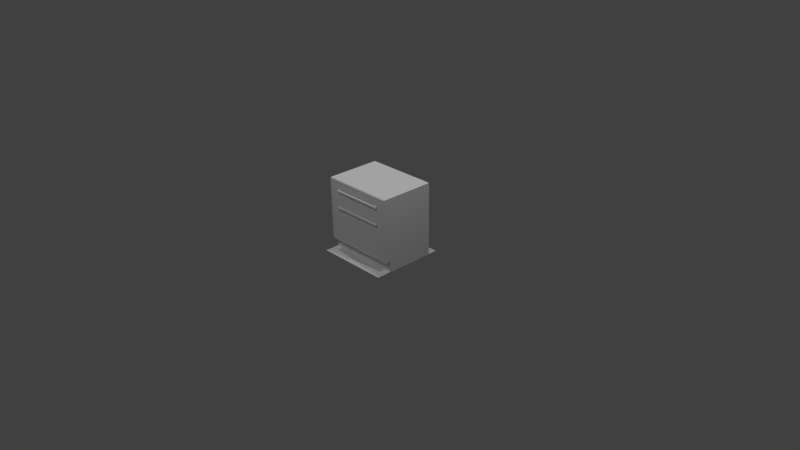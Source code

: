# Source: maincounter.blend  (saved by Blender 2.70.0; exported with 4.5.12 LTS)
import bpy
from mathutils import Matrix  # noqa: F401  (used for matrix-valued properties, if any)

bpy.ops.wm.read_factory_settings(use_empty=True)
scene = bpy.context.scene
scene.name = 'Scene'

# ---- collections
col_collection_1 = bpy.data.collections.new('Collection 1'); scene.collection.children.link(col_collection_1)

# ---- materials (node trees are filled in below, after node groups)
mat_diffuse_002 = bpy.data.materials.new('DIFFUSE.002')
mat_diffuse_002.alpha_threshold = 0.0
mat_diffuse_002.use_transparent_shadow = False
mat_diffuse_002.specular_color = (0.1, 0.1, 0.1)
mat_diffuse_002.roughness = 0.5
mat_diffuse_002.line_color = (0.0, 0.0, 0.0, 1.0)
mat_diffuse_001 = bpy.data.materials.new('DIFFUSE.001')
mat_diffuse_001.alpha_threshold = 0.0
mat_diffuse_001.use_transparent_shadow = False
mat_diffuse_001.specular_color = (0.1, 0.1, 0.1)
mat_diffuse_001.roughness = 0.5
mat_diffuse_001.line_color = (0.0, 0.0, 0.0, 1.0)
mat_diffuse = bpy.data.materials.new('DIFFUSE')
mat_diffuse.alpha_threshold = 0.0
mat_diffuse.use_transparent_shadow = False
mat_diffuse.specular_color = (0.1, 0.1, 0.1)
mat_diffuse.roughness = 0.5
mat_diffuse.line_color = (0.0, 0.0, 0.0, 1.0)

# ---- material node trees

# ---- world
world_world = bpy.data.worlds.new('World'); scene.world = world_world
world_world.color = (0.05088, 0.05088, 0.05088)
world_world.use_sun_shadow = False
world_world.sun_shadow_jitter_overblur = 0.0
world_world.cycles.sampling_method = 'NONE'
world_world.cycles.sample_map_resolution = 256
world_world.light_settings.ao_factor = 1.75

# ---- cameras
cam_camera = bpy.data.cameras.new('Camera')
cam_camera.clip_end = 100.0
cam_camera.lens = 35.0
cam_camera.sensor_width = 32.0
cam_camera.sensor_height = 18.0
cam_camera.ortho_scale = 7.314
cam_camera.dof.focus_distance = 0.0
cam_camera.dof.aperture_fstop = 128.0

# ---- lights
light_lamp_003 = bpy.data.lights.new('Lamp.003', 'POINT')
light_lamp_003.transmission_factor = 0.0
light_lamp_003.cutoff_distance = 30.0
light_lamp_003.energy = 100.0
light_lamp_003.shadow_buffer_clip_start = 1.001
light_lamp_003.shadow_soft_size = 0.1
light_lamp_003.shadow_maximum_resolution = 0.006
light_lamp_003.use_absolute_resolution = True
light_lamp_003.cycles.use_multiple_importance_sampling = False
light_lamp_002 = bpy.data.lights.new('Lamp.002', 'POINT')
light_lamp_002.transmission_factor = 0.0
light_lamp_002.cutoff_distance = 30.0
light_lamp_002.energy = 100.0
light_lamp_002.shadow_buffer_clip_start = 1.001
light_lamp_002.shadow_soft_size = 0.1
light_lamp_002.shadow_maximum_resolution = 0.006
light_lamp_002.use_absolute_resolution = True
light_lamp_002.cycles.use_multiple_importance_sampling = False
light_lamp_001 = bpy.data.lights.new('Lamp.001', 'POINT')
light_lamp_001.transmission_factor = 0.0
light_lamp_001.cutoff_distance = 30.0
light_lamp_001.energy = 100.0
light_lamp_001.shadow_buffer_clip_start = 1.001
light_lamp_001.shadow_soft_size = 0.1
light_lamp_001.shadow_maximum_resolution = 0.006
light_lamp_001.use_absolute_resolution = True
light_lamp_001.cycles.use_multiple_importance_sampling = False
light_lamp = bpy.data.lights.new('Lamp', 'POINT')
light_lamp.transmission_factor = 0.0
light_lamp.cutoff_distance = 30.0
light_lamp.energy = 100.0
light_lamp.shadow_buffer_clip_start = 1.001
light_lamp.shadow_soft_size = 0.1
light_lamp.shadow_maximum_resolution = 0.006
light_lamp.use_absolute_resolution = True
light_lamp.cycles.use_multiple_importance_sampling = False

# ---- meshes
me_s4studio_mesh_2 = bpy.data.meshes.new('s4studio_mesh_2')
me_s4studio_mesh_2.from_pydata([(-0.3757, 0.6262, 0.005871), (-0.3757, 0.501, 0.005871), (-0.501, 0.6262, 0.005871), (0.501, 0.501, 0.005871), (0.3757, -0.1663, 0.005871), (0.501, -0.1663, 0.005871), (0.501, -0.3738, 0.005871), (0.3757, -0.3738, 0.005871), (0.3757, 0.501, 0.005871), (0.501, 0.6262, 0.005871), (-0.3757, -0.1663, 0.005871), (-0.3757, -0.3738, 0.005871), (0.3757, 0.6262, 0.005871), (-0.501, 0.501, 0.005871), (-0.501, -0.3738, 0.005871), (-0.501, -0.1663, 0.005871)], [], [(3, 9, 12), (3, 12, 8), (3, 8, 4), (3, 4, 5), (6, 5, 4), (6, 4, 7), (11, 7, 4), (0, 8, 12), (0, 1, 8), (10, 8, 1), (10, 4, 8), (11, 4, 10), (11, 10, 15), (11, 15, 14), (1, 0, 2), (1, 2, 13), (1, 13, 15), (1, 15, 10)])
me_s4studio_mesh_2.polygons.foreach_set('use_smooth', [True] * 18)
_uv = me_s4studio_mesh_2.uv_layers.new(name='uv_0')
_uv.uv.foreach_set('vector', [0.5148, 0.9312, 0.5148, 0.9728, 0.5114, 0.9728, 0.5148, 0.9312, 0.5114, 0.9728, 0.5114, 0.9312, 0.5148, 0.9312, 0.5114, 0.9312, 0.5114, 0.8638, 0.5148, 0.9312, 0.5114, 0.8638, 0.5148, 0.8638, 0.5148, 0.8138, 0.5148, 0.8638, 0.5114, 0.8638, 0.5148, 0.8138, 0.5114, 0.8638, 0.5114, 0.8138, 0.4906, 0.8138, 0.5114, 0.8138, 0.5114, 0.8638, 0.4906, 0.9728, 0.5114, 0.9312, 0.5114, 0.9728, 0.4906, 0.9728, 0.4906, 0.9312, 0.5114, 0.9312, 0.4906, 0.8638, 0.5114, 0.9312, 0.4906, 0.9312, 0.4906, 0.8638, 0.5114, 0.8638, 0.5114, 0.9312, 0.4906, 0.8138, 0.5114, 0.8638, 0.4906, 0.8638, 0.4906, 0.8138, 0.4906, 0.8638, 0.4871, 0.8638, 0.4906, 0.8138, 0.4871, 0.8638, 0.4871, 0.8138, 0.4906, 0.9312, 0.4906, 0.9728, 0.4871, 0.9728, 0.4906, 0.9312, 0.4871, 0.9728, 0.4871, 0.9312, 0.4906, 0.9312, 0.4871, 0.9312, 0.4871, 0.8638, 0.4906, 0.9312, 0.4871, 0.8638, 0.4906, 0.8638])
me_s4studio_mesh_2.materials.append(mat_diffuse_002)
me_s4studio_mesh_2.use_remesh_preserve_volume = False
me_s4studio_mesh_2.use_remesh_preserve_attributes = False
me_s4studio_mesh_2.use_mirror_vertex_groups = False
me_s4studio_mesh_2.update()
me_s4studio_mesh_1 = bpy.data.meshes.new('s4studio_mesh_1')
me_s4studio_mesh_1.from_pydata([(0.5, -0.2457, 0.9166), (0.5, -0.1875, 0.9166), (-0.5, -0.1875, 0.9166), (-0.5, -0.2457, 0.9166), (-0.5, 0.5, 1.0), (0.5, -0.2457, 0.9892), (0.5, -0.2457, 0.9166), (-0.5, 0.5, 0.9166), (-0.5, -0.2457, 0.9892), (-0.5, -0.2457, 0.9166), (-0.5, -0.1875, 0.9166), (-0.5, -0.2349, 1.0), (0.5, -0.2349, 1.0), (0.5, 0.5, 1.0), (0.5, 0.5, 0.9166), (0.5, -0.1875, 0.9166), (-0.5, -0.2349, 1.0), (0.5, -0.2349, 1.0), (-0.5, 0.5, 1.0), (-0.5, -0.2457, 0.9892), (-0.5, -0.2457, 0.9166), (0.5, -0.2349, 1.0), (0.5, -0.2457, 0.9166), (-0.5, -0.2349, 1.0), (0.5, -0.2457, 0.9892), (0.5, 0.5, 1.0), (-0.5, -0.2457, 0.9892), (0.5, -0.2457, 0.9892), (0.5, 0.5, 1.0), (-0.5, 0.5, 1.0), (-0.5, 0.5, 0.9166), (0.5, 0.5, 0.9166)], [], [(1, 0, 3), (1, 3, 2), (10, 4, 7), (10, 11, 4), (9, 11, 10), (9, 8, 11), (12, 5, 6), (12, 6, 15), (13, 12, 15), (13, 15, 14), (18, 16, 17), (18, 17, 25), (23, 19, 24), (23, 24, 21), (20, 22, 27), (20, 27, 26), (29, 28, 31), (29, 31, 30)])
me_s4studio_mesh_1.polygons.foreach_set('use_smooth', [True] * 18)
_uv = me_s4studio_mesh_1.uv_layers.new(name='uv_0')
_uv.uv.foreach_set('vector', [0.5001, 0.4346, 0.5001, 0.4636, 0.25, 0.4636, 0.5001, 0.4346, 0.25, 0.4636, 0.25, 0.4346, 0.0, 0.02982, 0.02084, 0.3752, 0.0, 0.3752, 0.0, 0.02982, 0.02084, 0.005432, 0.02084, 0.3752, 0.0, 9.313e-10, 0.02084, 0.005432, 0.0, 0.02982, 0.0, 9.313e-10, 0.01813, 9.313e-10, 0.02084, 0.005432, 0.02084, 0.005432, 0.01813, 9.313e-10, 0.0, 9.313e-10, 0.02084, 0.005432, 0.0, 9.313e-10, 0.0, 0.02982, 0.02084, 0.3752, 0.02084, 0.005432, 0.0, 0.02982, 0.02084, 0.3752, 0.0, 0.02982, 0.0, 0.3752, 0.25, 0.3752, 0.25, 0.007721, 0.5001, 0.007721, 0.25, 0.3752, 0.5001, 0.007721, 0.5001, 0.3752, 0.25, 0.007721, 0.25, 6.104e-05, 0.5001, 6.104e-05, 0.25, 0.007721, 0.5001, 6.104e-05, 0.5001, 0.007721, 0.25, 0.4636, 0.5001, 0.4636, 0.5001, 0.5002, 0.25, 0.4636, 0.5001, 0.5002, 0.25, 0.5002, 0.25, 0.3752, 0.5001, 0.3752, 0.5001, 0.4169, 0.25, 0.3752, 0.5001, 0.4169, 0.25, 0.4169])
me_s4studio_mesh_1.materials.append(mat_diffuse_001)
me_s4studio_mesh_1.use_remesh_preserve_volume = False
me_s4studio_mesh_1.use_remesh_preserve_attributes = False
me_s4studio_mesh_1.use_mirror_vertex_groups = False
me_s4studio_mesh_1.update()
me_s4studio_mesh_0 = bpy.data.meshes.new('s4studio_mesh_0')
me_s4studio_mesh_0.from_pydata([(-0.5, 0.5, 0.1503), (-0.5, 0.5, 0.9166), (0.5, 0.5, 0.1503), (0.5, 0.5, 0.9166), (0.5, 0.5, 0.9166), (0.5, 0.5, 0.1503), (-0.5, 0.5, 0.9166), (0.5, 0.5, 0.1503), (-0.5, -0.171, 0.1503), (-0.5, 0.5, 0.1503), (-0.5, -0.171, -7.474e-09), (-0.5, 0.5, 2.186e-08), (-0.5, -0.2457, 0.1503), (-0.5, -0.171, 0.1503), (0.5, -0.171, 0.1503), (0.5, -0.2457, 0.1503), (0.5, -0.171, 0.1503), (0.5, 0.5, 0.1503), (0.5, -0.2457, 0.9166), (0.5, -0.171, -7.474e-09), (0.5, 0.5, 2.186e-08), (0.5, -0.2457, 0.1503), (-0.5, -0.2457, 0.9166), (-0.5, -0.171, 0.1503), (-0.5, -0.2457, 0.1503), (0.5, -0.2457, 0.1503), (0.5, -0.2457, 0.9166), (-0.5, -0.2457, 0.1503), (-0.5, -0.2457, 0.9166), (-0.5, -0.171, -7.474e-09), (0.5, -0.171, -7.474e-09), (-0.5, -0.171, 0.1503), (0.5, -0.171, 0.1503), (-0.5, -0.171, -7.474e-09), (0.5, -0.171, -7.474e-09), (-0.5, 0.5, 2.186e-08), (-0.5, 0.5, 0.1503), (0.5, -0.171, 0.1503), (0.5, 0.5, 2.186e-08), (-0.5, 0.5, 0.1503), (0.5, 0.5, 2.186e-08), (-0.5, 0.5, 2.186e-08), (0.3332, -0.2723, 0.6422), (-0.3312, -0.2723, 0.6422), (0.3421, -0.2614, 0.6135), (0.3496, -0.2723, 0.6183), (0.3547, -0.2423, 0.6135), (0.3496, -0.2723, 0.6183), (-0.3476, -0.2723, 0.6183), (-0.3527, -0.2423, 0.6135), (-0.3657, -0.2423, 0.6183), (-0.34, -0.2614, 0.6471), (0.3421, -0.2614, 0.8441), (0.3677, -0.2423, 0.8728), (0.3547, -0.2423, 0.8777), (-0.3657, -0.2423, 0.6422), (-0.3476, -0.2723, 0.6183), (-0.3476, -0.2723, 0.6422), (-0.3527, -0.2423, 0.6471), (-0.34, -0.2614, 0.6135), (-0.3657, -0.2423, 0.6183), (-0.3312, -0.2723, 0.6183), (-0.3527, -0.2423, 0.6135), (-0.3476, -0.2723, 0.6422), (-0.3527, -0.2423, 0.6471), (-0.34, -0.2614, 0.6471), (-0.3312, -0.2723, 0.6183), (0.3547, -0.2423, 0.8777), (0.3547, -0.2423, 0.8441), (0.3421, -0.2614, 0.8777), (-0.3476, -0.2723, 0.6183), (-0.3527, -0.2423, 0.6135), (-0.34, -0.2614, 0.6135), (0.3332, -0.2723, 0.6183), (0.3332, -0.2723, 0.6422), (0.3332, -0.2723, 0.6183), (-0.3312, -0.2723, 0.6422), (0.3677, -0.2423, 0.6183), (0.3677, -0.2423, 0.6422), (0.3496, -0.2723, 0.6183), (0.3496, -0.2723, 0.6422), (-0.3657, -0.2423, 0.6422), (0.3677, -0.2423, 0.6183), (0.3547, -0.2423, 0.6135), (0.3421, -0.2614, 0.6471), (0.3547, -0.2423, 0.6471), (0.3677, -0.2423, 0.6422), (0.3496, -0.2723, 0.6422), (0.3421, -0.2614, 0.6135), (0.3547, -0.2423, 0.6135), (0.3547, -0.2423, 0.6471), (0.3421, -0.2614, 0.6471), (0.3332, -0.2723, 0.8728), (-0.3312, -0.2723, 0.849), (-0.34, -0.2614, 0.8777), (-0.3312, -0.2723, 0.8728), (-0.3527, -0.2423, 0.8777), (-0.3657, -0.2423, 0.8728), (-0.3476, -0.2723, 0.849), (-0.3476, -0.2723, 0.8728), (-0.3476, -0.2723, 0.8728), (-0.3657, -0.2423, 0.8728), (-0.34, -0.2614, 0.8441), (-0.3657, -0.2423, 0.849), (-0.3476, -0.2723, 0.849), (-0.3657, -0.2423, 0.849), (-0.34, -0.2614, 0.8777), (-0.3527, -0.2423, 0.8441), (-0.34, -0.2614, 0.8441), (-0.3527, -0.2423, 0.8441), (-0.3312, -0.2723, 0.849), (-0.3527, -0.2423, 0.8777), (0.3677, -0.2423, 0.849), (0.3547, -0.2423, 0.8441), (0.3421, -0.2614, 0.8441), (-0.3312, -0.2723, 0.8728), (0.3332, -0.2723, 0.8728), (0.3332, -0.2723, 0.849), (0.3332, -0.2723, 0.849), (0.3677, -0.2423, 0.8728), (0.3496, -0.2723, 0.8728), (0.3496, -0.2723, 0.849), (0.3496, -0.2723, 0.8728), (0.3496, -0.2723, 0.849), (0.3421, -0.2614, 0.8777), (0.3677, -0.2423, 0.849)], [], [(49, 48, 50), (47, 83, 82), (1, 0, 23), (1, 23, 22), (23, 24, 22), (37, 2, 3), (37, 3, 18), (18, 15, 37), (14, 21, 12), (14, 12, 13), (26, 28, 27), (26, 27, 25), (10, 8, 9), (10, 9, 11), (20, 17, 16), (20, 16, 19), (30, 32, 31), (30, 31, 29), (6, 4, 5), (6, 5, 39), (36, 7, 38), (36, 38, 35), (40, 34, 33), (40, 33, 41), (63, 64, 55), (63, 65, 64), (63, 43, 65), (43, 84, 65), (43, 42, 84), (84, 42, 87), (85, 84, 87), (85, 87, 86), (60, 57, 81), (60, 56, 57), (56, 76, 57), (56, 61, 76), (76, 61, 73), (76, 73, 74), (80, 74, 73), (80, 73, 79), (78, 80, 79), (78, 79, 77), (71, 72, 70), (72, 66, 70), (72, 75, 66), (72, 44, 75), (45, 75, 44), (45, 44, 46), (58, 59, 62), (58, 51, 59), (51, 88, 59), (51, 91, 88), (89, 88, 91), (89, 91, 90), (99, 96, 97), (99, 94, 96), (99, 95, 94), (95, 124, 94), (95, 92, 124), (124, 92, 120), (54, 124, 120), (54, 120, 53), (103, 100, 101), (103, 98, 100), (98, 115, 100), (98, 110, 115), (115, 110, 117), (115, 117, 116), (122, 116, 117), (122, 117, 121), (119, 122, 121), (119, 121, 125), (107, 104, 105), (107, 102, 104), (102, 93, 104), (102, 118, 93), (102, 114, 118), (123, 118, 114), (123, 114, 113), (123, 113, 112), (111, 108, 109), (111, 106, 108), (106, 52, 108), (106, 69, 52), (68, 52, 69), (68, 69, 67)])
me_s4studio_mesh_0.polygons.foreach_set('use_smooth', [True] * 86)
_uv = me_s4studio_mesh_0.uv_layers.new(name='uv_0')
_uv.uv.foreach_set('vector', [0.9403, 0.9874, 0.9397, 0.9822, 0.9399, 0.9897, 0.9397, 0.8128, 0.9403, 0.8076, 0.9399, 0.8053, 0.7237, 0.9957, 0.7237, 0.8042, 0.5559, 0.8042, 0.7237, 0.9957, 0.5559, 0.8042, 0.5372, 0.9957, 0.5559, 0.8042, 0.5372, 0.8042, 0.5372, 0.9957, 0.556, 0.8042, 0.7237, 0.8042, 0.7237, 0.9957, 0.556, 0.8042, 0.7237, 0.9957, 0.5372, 0.9957, 0.5372, 0.9957, 0.5372, 0.8042, 0.556, 0.8042, 0.5236, 0.795, 0.5236, 0.8041, 0.2735, 0.8041, 0.5236, 0.795, 0.2735, 0.8041, 0.2735, 0.795, 0.5236, 0.9957, 0.2735, 0.9957, 0.2735, 0.8041, 0.5236, 0.9957, 0.2735, 0.8041, 0.5236, 0.8041, 0.5559, 0.7574, 0.5559, 0.795, 0.7237, 0.795, 0.5559, 0.7574, 0.7237, 0.795, 0.7237, 0.7574, 0.7237, 0.7574, 0.7237, 0.795, 0.556, 0.795, 0.7237, 0.7574, 0.556, 0.795, 0.556, 0.7574, 0.5236, 0.7574, 0.5236, 0.795, 0.2735, 0.795, 0.5236, 0.7574, 0.2735, 0.795, 0.2735, 0.7574, 0.2559, 0.9957, 0.00584, 0.9957, 0.00584, 0.8041, 0.2559, 0.9957, 0.00584, 0.8041, 0.2559, 0.8041, 0.2559, 0.795, 0.00584, 0.795, 0.00584, 0.7574, 0.2559, 0.795, 0.00584, 0.7574, 0.2559, 0.7574, 0.3954, 0.5281, 0.3954, 0.5253, 0.3991, 0.5253, 0.3954, 0.5281, 0.3991, 0.5253, 0.3991, 0.5281, 0.9456, 0.9824, 0.9556, 0.9876, 0.946, 0.9899, 0.9456, 0.9824, 0.9546, 0.9822, 0.9556, 0.9876, 0.9456, 0.9824, 0.9458, 0.9793, 0.9546, 0.9822, 0.9458, 0.9793, 0.9546, 0.8128, 0.9546, 0.9822, 0.9458, 0.9793, 0.9458, 0.8157, 0.9546, 0.8128, 0.9546, 0.8128, 0.9458, 0.8157, 0.9456, 0.8126, 0.9556, 0.8074, 0.9546, 0.8128, 0.9456, 0.8126, 0.9556, 0.8074, 0.9456, 0.8126, 0.946, 0.8052, 0.9399, 0.9897, 0.9456, 0.9824, 0.946, 0.9899, 0.9399, 0.9897, 0.9397, 0.9822, 0.9456, 0.9824, 0.9397, 0.9822, 0.9458, 0.9793, 0.9456, 0.9824, 0.9397, 0.9822, 0.9399, 0.9794, 0.9458, 0.9793, 0.9458, 0.9793, 0.9399, 0.9794, 0.9399, 0.8156, 0.9458, 0.9793, 0.9399, 0.8156, 0.9458, 0.8157, 0.9456, 0.8126, 0.9458, 0.8157, 0.9399, 0.8156, 0.9456, 0.8126, 0.9399, 0.8156, 0.9397, 0.8128, 0.946, 0.8052, 0.9456, 0.8126, 0.9397, 0.8128, 0.946, 0.8052, 0.9397, 0.8128, 0.9399, 0.8053, 0.9403, 0.9874, 0.9349, 0.9822, 0.9397, 0.9822, 0.9349, 0.9822, 0.9399, 0.9794, 0.9397, 0.9822, 0.9349, 0.9822, 0.9399, 0.8156, 0.9399, 0.9794, 0.9349, 0.9822, 0.9349, 0.8128, 0.9399, 0.8156, 0.9397, 0.8128, 0.9399, 0.8156, 0.9349, 0.8128, 0.9397, 0.8128, 0.9349, 0.8128, 0.9403, 0.8076, 0.9556, 0.9876, 0.9639, 0.9822, 0.9636, 0.9874, 0.9556, 0.9876, 0.9546, 0.9822, 0.9639, 0.9822, 0.9546, 0.9822, 0.9639, 0.8128, 0.9639, 0.9822, 0.9546, 0.9822, 0.9546, 0.8128, 0.9639, 0.8128, 0.9636, 0.8076, 0.9639, 0.8128, 0.9546, 0.8128, 0.9636, 0.8076, 0.9546, 0.8128, 0.9556, 0.8074, 0.9821, 0.9824, 0.9851, 0.988, 0.9821, 0.9901, 0.9821, 0.9824, 0.9851, 0.9822, 0.9851, 0.988, 0.9821, 0.9824, 0.9821, 0.9799, 0.9851, 0.9822, 0.9821, 0.9799, 0.9851, 0.8131, 0.9851, 0.9822, 0.9821, 0.9799, 0.9821, 0.8154, 0.9851, 0.8131, 0.9851, 0.8131, 0.9821, 0.8154, 0.9821, 0.8128, 0.9851, 0.8073, 0.9851, 0.8131, 0.9821, 0.8128, 0.9851, 0.8073, 0.9821, 0.8128, 0.9821, 0.8052, 0.9762, 0.9901, 0.9821, 0.9824, 0.9821, 0.9901, 0.9762, 0.9901, 0.9762, 0.9825, 0.9821, 0.9824, 0.9762, 0.9825, 0.9821, 0.9799, 0.9821, 0.9824, 0.9762, 0.9825, 0.9762, 0.9799, 0.9821, 0.9799, 0.9821, 0.9799, 0.9762, 0.9799, 0.9762, 0.8154, 0.9821, 0.9799, 0.9762, 0.8154, 0.9821, 0.8154, 0.9821, 0.8128, 0.9821, 0.8154, 0.9762, 0.8154, 0.9821, 0.8128, 0.9762, 0.8154, 0.9762, 0.8128, 0.9821, 0.8052, 0.9821, 0.8128, 0.9762, 0.8128, 0.9821, 0.8052, 0.9762, 0.8128, 0.9762, 0.8052, 0.9716, 0.9883, 0.9762, 0.9825, 0.9762, 0.9901, 0.9716, 0.9883, 0.9716, 0.9822, 0.9762, 0.9825, 0.9716, 0.9822, 0.9762, 0.9799, 0.9762, 0.9825, 0.9716, 0.9822, 0.9762, 0.8154, 0.9762, 0.9799, 0.9716, 0.9822, 0.9716, 0.8131, 0.9762, 0.8154, 0.9762, 0.8128, 0.9762, 0.8154, 0.9716, 0.8131, 0.9762, 0.8128, 0.9716, 0.8131, 0.9716, 0.807, 0.9762, 0.8128, 0.9716, 0.807, 0.9762, 0.8052, 0.9851, 0.988, 0.9933, 0.9822, 0.9933, 0.988, 0.9851, 0.988, 0.9851, 0.9822, 0.9933, 0.9822, 0.9851, 0.9822, 0.9933, 0.8131, 0.9933, 0.9822, 0.9851, 0.9822, 0.9851, 0.8131, 0.9933, 0.8131, 0.9933, 0.8073, 0.9933, 0.8131, 0.9851, 0.8131, 0.9933, 0.8073, 0.9851, 0.8131, 0.9851, 0.8073])
me_s4studio_mesh_0.materials.append(mat_diffuse)
me_s4studio_mesh_0.use_remesh_preserve_volume = False
me_s4studio_mesh_0.use_remesh_preserve_attributes = False
me_s4studio_mesh_0.use_mirror_vertex_groups = False
me_s4studio_mesh_0.update()
arm_none_armature_data = bpy.data.armatures.new('None_Armature_Data')  # bones are not reproduced

# ---- objects
ob_rig = bpy.data.objects.new('rig', arm_none_armature_data)
ob_s4studio_mesh_2 = bpy.data.objects.new('s4studio_mesh_2', me_s4studio_mesh_2)
ob_s4studio_mesh_1 = bpy.data.objects.new('s4studio_mesh_1', me_s4studio_mesh_1)
ob_s4studio_mesh_0 = bpy.data.objects.new('s4studio_mesh_0', me_s4studio_mesh_0)
ob_lamp_003 = bpy.data.objects.new('Lamp.003', light_lamp_003)
ob_lamp_002 = bpy.data.objects.new('Lamp.002', light_lamp_002)
ob_lamp_001 = bpy.data.objects.new('Lamp.001', light_lamp_001)
ob_lamp_004 = bpy.data.objects.new('Lamp.004', light_lamp)
ob_camera = bpy.data.objects.new('Camera', cam_camera)

# ---- transforms, parenting, visibility, modifiers, constraints
ob_rig.location = (0.0, 0.0, 0.0)
ob_rig.show_in_front = True
ob_rig.lineart.crease_threshold = 0.0
ob_s4studio_mesh_2.location = (0.0, 0.0, 0.0)
ob_s4studio_mesh_2.show_transparent = True
ob_s4studio_mesh_2.lineart.crease_threshold = 0.0
_vg = ob_s4studio_mesh_2.vertex_groups.new(name='transformBone')
_m = ob_s4studio_mesh_2.modifiers.new('s4studio_mesh_2_skin', 'ARMATURE')
_m.object = ob_rig
ob_s4studio_mesh_1.location = (0.0, 0.0, 0.0)
ob_s4studio_mesh_1.show_transparent = True
ob_s4studio_mesh_1.lineart.crease_threshold = 0.0
_vg = ob_s4studio_mesh_1.vertex_groups.new(name='transformBone')
_vg.add([0, 1, 2, 3, 4, 5, 6, 7, 8, 9, 10, 11, 12, 13, 14, 15, 16, 17, 18, 19, 20, 21, 22, 23, 24, 25, 26, 27, 28, 29, 30, 31], 1.0, 'REPLACE')
_m = ob_s4studio_mesh_1.modifiers.new('s4studio_mesh_1_skin', 'ARMATURE')
_m.object = ob_rig
ob_s4studio_mesh_0.location = (0.0, 0.0, 0.0)
ob_s4studio_mesh_0.show_transparent = True
ob_s4studio_mesh_0.lineart.crease_threshold = 0.0
_vg = ob_s4studio_mesh_0.vertex_groups.new(name='transformBone')
_vg.add([0, 1, 2, 3, 4, 5, 6, 7, 8, 9, 10, 11, 12, 13, 14, 15, 16, 17, 18, 19, 20, 21, 22, 23, 24, 25, 26, 27, 28, 29, 30, 31, 32, 33, 34, 35, 36, 37, 38, 39, 40, 41, 42, 43, 44, 45, 46, 47, 48, 49, 50, 51, 52, 53, 54, 55, 56, 57, 58, 59, 60, 61, 62, 63, 64, 65, 66, 67, 68, 69, 70, 71, 72, 73, 74, 75, 76, 77, 78, 79, 80, 81, 82, 83, 84, 85, 86, 87, 88, 89, 90, 91, 92, 93, 94, 95, 96, 97, 98, 99, 100, 101, 102, 103, 104, 105, 106, 107, 108, 109, 110, 111, 112, 113, 114, 115, 116, 117, 118, 119, 120, 121, 122, 123, 124, 125], 1.0, 'REPLACE')
_m = ob_s4studio_mesh_0.modifiers.new('s4studio_mesh_0_skin', 'ARMATURE')
_m.object = ob_rig
ob_lamp_003.location = (0.0, -3.0, 4.0)
ob_lamp_003.rotation_euler = (0.6503, 0.05522, 1.866)
ob_lamp_003.lock_rotations_4d = False
ob_lamp_003.empty_display_type = 'ARROWS'
ob_lamp_003.color = (0.0, 0.0, 0.0, 0.0)
ob_lamp_003.lineart.crease_threshold = 0.0
ob_lamp_002.location = (0.0, 3.0, 4.0)
ob_lamp_002.rotation_euler = (0.6503, 0.05522, 1.866)
ob_lamp_002.lock_rotations_4d = False
ob_lamp_002.empty_display_type = 'ARROWS'
ob_lamp_002.color = (0.0, 0.0, 0.0, 0.0)
ob_lamp_002.lineart.crease_threshold = 0.0
ob_lamp_001.location = (-3.0, 0.0, 4.0)
ob_lamp_001.rotation_euler = (0.6503, 0.05522, 1.866)
ob_lamp_001.lock_rotations_4d = False
ob_lamp_001.empty_display_type = 'ARROWS'
ob_lamp_001.color = (0.0, 0.0, 0.0, 0.0)
ob_lamp_001.lineart.crease_threshold = 0.0
ob_lamp_004.location = (3.0, 0.0, 4.0)
ob_lamp_004.rotation_euler = (0.6503, 0.05522, 1.866)
ob_lamp_004.lock_rotations_4d = False
ob_lamp_004.empty_display_type = 'ARROWS'
ob_lamp_004.color = (0.0, 0.0, 0.0, 0.0)
ob_lamp_004.lineart.crease_threshold = 0.0
ob_camera.location = (7.481, -6.508, 5.344)
ob_camera.rotation_euler = (1.109, 0.01082, 0.8149)
ob_camera.lock_rotations_4d = False
ob_camera.empty_display_type = 'ARROWS'
ob_camera.color = (0.0, 0.0, 0.0, 0.0)
ob_camera.display_type = 'WIRE'
ob_camera.lineart.crease_threshold = 0.0

# ---- collection membership
col_collection_1.objects.link(ob_rig)
col_collection_1.objects.link(ob_s4studio_mesh_2)
col_collection_1.objects.link(ob_s4studio_mesh_1)
col_collection_1.objects.link(ob_s4studio_mesh_0)
col_collection_1.objects.link(ob_lamp_003)
col_collection_1.objects.link(ob_lamp_002)
col_collection_1.objects.link(ob_lamp_001)
col_collection_1.objects.link(ob_lamp_004)
col_collection_1.objects.link(ob_camera)

# ---- scene / render settings (as saved in the file)
scene.camera = ob_camera
scene.frame_start = 1; scene.frame_end = 250; scene.frame_set(1)
scene.render.engine = 'BLENDER_EEVEE_NEXT'
scene.render.resolution_percentage = 50
scene.render.dither_intensity = 0.0
scene.cycles.use_denoising = False
scene.cycles.samples = 10
scene.cycles.sampling_pattern = 'TABULATED_SOBOL'
scene.cycles.light_sampling_threshold = 0.0
scene.cycles.use_adaptive_sampling = False
scene.cycles.use_light_tree = False
scene.cycles.blur_glossy = 0.0
scene.cycles.volume_bounces = 1
scene.cycles.pixel_filter_type = 'GAUSSIAN'
scene.cycles.sample_clamp_indirect = 0.0
scene.view_settings.view_transform = 'Standard'
bpy.context.view_layer.update()
